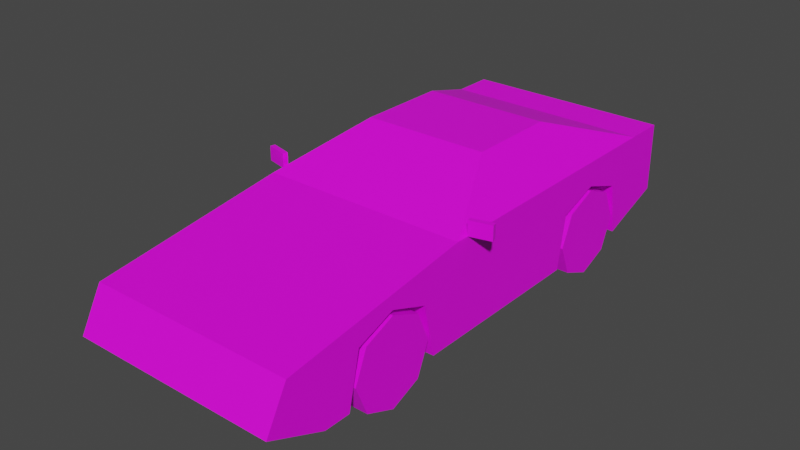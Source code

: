 # Source: Veh_Sports_Car_01_Green.blend  (saved by Blender 2.90.8; exported with 4.5.12 LTS)
import bpy
from mathutils import Matrix  # noqa: F401  (used for matrix-valued properties, if any)

bpy.ops.wm.read_factory_settings(use_empty=True)
scene = bpy.context.scene
scene.name = 'Scene'

# ---- collections
col_collection = bpy.data.collections.new('Collection'); scene.collection.children.link(col_collection)

# ---- images (referenced by path relative to the original .blend; pixels are not part of the script)
import os
ASSET_DIR = os.environ.get("B2B_ASSET_DIR", "")  # directory of the original .blend (textures are referenced by path, not embedded)
HERE = os.path.dirname(os.path.abspath(__file__))  # packed textures are extracted next to this script under _unpacked/

def load_image(name, relpath, width, height, colorspace="sRGB"):
    """Load a texture the original file referenced (path relative to the .blend, or extracted next to this script)."""
    p = next((c for c in (os.path.join(HERE, relpath), os.path.join(ASSET_DIR, relpath)) if relpath and os.path.exists(c)), "")
    if p:
        img = bpy.data.images.load(p, check_existing=True)
        img.name = name
    else:  # same state as the original file: an image datablock whose file is absent (Cycles renders it pink)
        img = bpy.data.images.new(name, width, height)
        img.source = "FILE"
        img.filepath = "//" + (relpath or name)
    img.colorspace_settings.name = colorspace
    return img
img_city_vehicles_pallete_png = load_image('city_vehicles_pallete.png', 'city_vehicles_pallete.png', 1024, 1024, 'sRGB')

# ---- materials (node trees are filled in below, after node groups)
mat_material_001 = bpy.data.materials.new('Material.001')
mat_material_001.use_transparent_shadow = False

# ---- material node trees
mat_material_001.use_nodes = True; mat_material_001.node_tree.nodes.clear()
_N = mat_material_001.node_tree.nodes; _L = mat_material_001.node_tree.links
n0 = _N.new('ShaderNodeBsdfPrincipled'); n0.name = 'Principled BSDF'; n0.location = (10, 300)
n0.distribution = 'GGX'
n0.subsurface_method = 'BURLEY'
n0.inputs[3].default_value = 1.45
n0.inputs[27].default_value = (0.0, 0.0, 0.0, 1.0)
n0.inputs[28].default_value = 1.0
n1 = _N.new('ShaderNodeOutputMaterial'); n1.name = 'Material Output'; n1.location = (300, 300)
n2 = _N.new('ShaderNodeTexImage'); n2.name = 'Image Texture'; n2.location = (-533, 119)
n2.image = img_city_vehicles_pallete_png
n2.interpolation = 'Closest'
_L.new(n0.outputs[0], n1.inputs[0])
_L.new(n2.outputs[0], n0.inputs[0])
n1.is_active_output = True

# ---- world
world_world = bpy.data.worlds.new('World'); scene.world = world_world
world_world.use_nodes = True; world_world.node_tree.nodes.clear()
_N = world_world.node_tree.nodes; _L = world_world.node_tree.links
n0 = _N.new('ShaderNodeOutputWorld'); n0.name = 'World Output'; n0.location = (300, 300)
n1 = _N.new('ShaderNodeBackground'); n1.name = 'Background'; n1.location = (10, 300)
n1.inputs[0].default_value = (0.05088, 0.05088, 0.05088, 1.0)
_L.new(n1.outputs[0], n0.inputs[0])
n0.is_active_output = True
world_world.color = (0.05088, 0.05088, 0.05088)
world_world.use_sun_shadow = False
world_world.sun_shadow_jitter_overblur = 0.0

# ---- meshes
me_plane = bpy.data.meshes.new('Plane')
me_plane.from_pydata([(0.2792, -1.085, 0.3492), (0.2792, -0.909, 0.4137), (0.2792, -0.7335, 0.3492), (0.2792, 0.1953, 0.3492), (0.2792, 0.3826, 0.4137), (0.2792, 0.5699, 0.3492), (0.4703, -1.422, 0.4043), (0.4703, 0.9068, 0.528), (0.4703, 0.9068, 0.2155), (0.4275, -0.521, 0.5391), (0.4703, -0.5467, 0.1101), (0.2654, -0.1813, 0.6858), (0.2643, 0.2812, 0.6874), (0.4703, 0.723, 0.1516), (0.2643, 0.6967, 0.5375), (0.4703, -1.521, 0.2225), (0.4703, -1.259, 0.1101), (0.4703, 0.3826, 0.4137), (0.4703, 0.1953, 0.3492), (0.4703, 0.5699, 0.3492), (0.2792, 0.3826, 0.1101), (0.2792, 0.6107, 0.1101), (0.4703, 0.6107, 0.1101), (0.2792, 0.1545, 0.1101), (0.4703, 0.1545, 0.1101), (0.4703, -0.909, 0.4137), (0.4703, -0.7335, 0.3492), (0.4703, -1.085, 0.3492), (0.2792, -0.909, 0.1101), (0.2792, -0.6798, 0.1101), (0.4703, -0.6798, 0.1101), (0.2792, -1.138, 0.1101), (0.4703, -1.138, 0.1101), (0.3044, -0.1474, 0.6781), (0.4496, -0.4515, 0.5468), (0.3044, 0.1638, 0.6781), (0.4496, 0.1638, 0.5468), (0.2837, -0.1556, 0.6969), (0.4703, -0.5467, 0.528), (0.2837, 0.1918, 0.6969), (0.4703, 0.1918, 0.528), (0.4703, 0.723, 0.528), (0.2837, 0.2549, 0.6969), (0.4703, -1.485, 0.2885), (0.4703, -1.461, 0.3332), (0.2565, -1.461, 0.3332), (0.2119, -1.485, 0.2885), (0.4176, 0.9068, 0.4566), (0.4176, 0.9068, 0.396), (0.3399, 0.9068, 0.396), (0.3399, 0.9068, 0.4566), (0.2911, 0.9068, 0.4566), (0.2911, 0.9068, 0.396), (0.2097, 0.9068, 0.396), (0.2097, 0.9068, 0.4566), (0.06674, 0.9068, 0.4606), (0.06674, 0.9068, 0.3841), (0.4703, -1.275, 0.2885), (0.4703, -1.239, 0.3332), (0.4703, 0.1545, 0.528), (0.4703, -1.298, 0.3332), (0.4703, -1.298, 0.2885), (0.4703, -1.438, 0.2885), (0.4703, -1.415, 0.3332), (-0.2792, -1.085, 0.3492), (-0.2792, -0.909, 0.4137), (-0.2792, -0.7335, 0.3492), (-0.2792, 0.1953, 0.3492), (-0.2792, 0.3826, 0.4137), (-0.2792, 0.5699, 0.3492), (-0.4703, -1.422, 0.4043), (-0.4703, 0.9068, 0.528), (-0.4703, 0.9068, 0.2155), (-0.4275, -0.521, 0.5391), (-0.4703, -0.5467, 0.1101), (-0.2654, -0.1813, 0.6858), (-0.2643, 0.2812, 0.6874), (-0.4703, 0.723, 0.1516), (-0.2643, 0.6967, 0.5375), (0.0, -1.422, 0.4043), (0.0, 0.9068, 0.528), (0.0, 0.9068, 0.2155), (0.0, -0.5467, 0.528), (0.0, -0.5467, 0.1101), (0.0, -0.1556, 0.6969), (0.0, 0.2549, 0.6969), (0.0, 0.723, 0.1516), (0.0, 0.723, 0.528), (-0.4703, -1.521, 0.2225), (-0.4703, -1.259, 0.1101), (0.0, -1.259, 0.1101), (0.0, -1.521, 0.2225), (-0.4703, 0.3826, 0.4137), (-0.4703, 0.1953, 0.3492), (-0.4703, 0.5699, 0.3492), (-0.2792, 0.3826, 0.1101), (-0.2792, 0.6107, 0.1101), (-0.4703, 0.6107, 0.1101), (-0.2792, 0.1545, 0.1101), (-0.4703, 0.1545, 0.1101), (-0.4703, -0.909, 0.4137), (-0.4703, -0.7335, 0.3492), (-0.4703, -1.085, 0.3492), (-0.2792, -0.909, 0.1101), (-0.2792, -0.6798, 0.1101), (-0.4703, -0.6798, 0.1101), (-0.2792, -1.138, 0.1101), (-0.4703, -1.138, 0.1101), (0.0, 0.6107, 0.1101), (-0.3044, -0.1474, 0.6781), (-0.4496, -0.4515, 0.5468), (0.0, -0.1813, 0.6858), (0.0, -0.521, 0.5391), (-0.3044, 0.1638, 0.6781), (-0.4496, 0.1638, 0.5468), (-0.2837, -0.1556, 0.6969), (-0.4703, -0.5467, 0.528), (-0.2837, 0.1918, 0.6969), (-0.4703, 0.1918, 0.528), (-0.4703, 0.723, 0.528), (-0.2837, 0.2549, 0.6969), (0.0, 0.6967, 0.5375), (0.0, 0.2812, 0.6874), (-0.4703, -1.485, 0.2885), (-0.4703, -1.461, 0.3332), (-0.2565, -1.461, 0.3332), (-0.2119, -1.485, 0.2885), (-0.4176, 0.9068, 0.4566), (-0.4176, 0.9068, 0.396), (-0.3399, 0.9068, 0.396), (-0.3399, 0.9068, 0.4566), (-0.2911, 0.9068, 0.4566), (-0.2911, 0.9068, 0.396), (-0.2097, 0.9068, 0.396), (-0.2097, 0.9068, 0.4566), (0.0, 0.9068, 0.3841), (0.0, 0.9068, 0.4606), (-0.06674, 0.9068, 0.4606), (-0.06674, 0.9068, 0.3841), (-0.4703, -1.275, 0.2885), (-0.4703, -1.239, 0.3332), (-0.4703, 0.1545, 0.528), (-0.4703, -1.298, 0.3332), (-0.4703, -1.298, 0.2885), (-0.4703, -1.438, 0.2885), (-0.4703, -1.415, 0.3332), (0.4682, -0.4906, 0.5285), (0.4682, -0.4906, 0.5933), (0.4627, -0.4685, 0.5285), (0.4627, -0.4685, 0.5933), (0.5658, -0.4661, 0.5285), (0.5658, -0.4661, 0.5933), (0.5603, -0.444, 0.5285), (0.5603, -0.444, 0.5933), (-0.4682, -0.4906, 0.5285), (-0.4682, -0.4906, 0.5933), (-0.4627, -0.4685, 0.5285), (-0.4627, -0.4685, 0.5933), (-0.5658, -0.4661, 0.5285), (-0.5658, -0.4661, 0.5933), (-0.5603, -0.444, 0.5285), (-0.5603, -0.444, 0.5933)], [], [(0, 1, 25, 27), (1, 2, 26, 25), (2, 29, 30, 26), (3, 4, 17, 18), (4, 5, 19, 17), (5, 21, 22, 19), (41, 13, 8, 7), (38, 10, 24, 59), (33, 34, 36, 35), (7, 47, 50, 80), (6, 38, 82, 79), (23, 24, 10, 83, 108, 21, 20), (41, 7, 80, 87), (9, 11, 111, 112), (12, 14, 121, 122), (6, 44, 63, 60, 58, 57, 61, 62, 43, 15, 16, 32, 27, 25, 26, 30, 10, 38), (37, 39, 42, 85, 84), (8, 13, 86, 81), (90, 16, 15, 91), (15, 43, 46, 45, 44, 6, 79, 91), (20, 3, 23), (20, 4, 3), (20, 5, 4), (23, 3, 18, 24), (21, 5, 20), (28, 0, 31), (28, 1, 0), (28, 2, 1), (31, 0, 27, 32), (29, 2, 28), (10, 30, 29, 28, 31, 32, 16, 90, 83), (21, 108, 86, 13, 22), (11, 9, 38, 37), (9, 112, 82, 38), (111, 11, 37, 84), (39, 40, 41, 42), (34, 33, 37, 38), (33, 35, 39, 37), (36, 34, 38, 59, 40), (35, 36, 40, 39), (14, 12, 42, 41), (121, 14, 41, 87), (12, 122, 85, 42), (48, 49, 50, 47), (50, 51, 54, 80), (51, 52, 53, 54), (136, 55, 56, 135), (43, 62, 63, 44), (8, 81, 135, 56, 55, 136, 80, 54, 53, 52, 51, 50, 49, 48, 47, 7), (59, 24, 18, 17, 19, 22, 13, 41, 40), (45, 46, 43, 44), (60, 61, 57, 58), (63, 62, 61, 60), (64, 102, 100, 65), (65, 100, 101, 66), (66, 101, 105, 104), (67, 93, 92, 68), (68, 92, 94, 69), (69, 94, 97, 96), (119, 71, 72, 77), (116, 141, 99, 74), (109, 113, 114, 110), (71, 80, 130, 127), (70, 79, 82, 116), (98, 95, 96, 108, 83, 74, 99), (119, 87, 80, 71), (73, 112, 111, 75), (76, 122, 121, 78), (70, 116, 74, 105, 101, 100, 102, 107, 89, 88, 123, 144, 143, 139, 140, 142, 145, 124), (115, 84, 85, 120, 117), (72, 81, 86, 77), (90, 91, 88, 89), (88, 91, 79, 70, 124, 125, 126, 123), (95, 98, 67), (95, 67, 68), (95, 68, 69), (98, 99, 93, 67), (96, 95, 69), (103, 106, 64), (103, 64, 65), (103, 65, 66), (106, 107, 102, 64), (104, 103, 66), (74, 83, 90, 89, 107, 106, 103, 104, 105), (96, 97, 77, 86, 108), (75, 115, 116, 73), (73, 116, 82, 112), (111, 84, 115, 75), (117, 120, 119, 118), (110, 116, 115, 109), (109, 115, 117, 113), (114, 118, 141, 116, 110), (113, 117, 118, 114), (78, 119, 120, 76), (121, 87, 119, 78), (76, 120, 85, 122), (128, 127, 130, 129), (130, 80, 134, 131), (131, 134, 133, 132), (136, 135, 138, 137), (123, 124, 145, 144), (72, 71, 127, 128, 129, 130, 131, 132, 133, 134, 80, 136, 137, 138, 135, 81), (141, 118, 119, 77, 97, 94, 92, 93, 99), (125, 124, 123, 126), (142, 140, 139, 143), (145, 142, 143, 144), (146, 147, 149, 148), (148, 149, 153, 152), (152, 153, 151, 150), (150, 151, 147, 146), (148, 152, 150, 146), (153, 149, 147, 151), (154, 156, 157, 155), (156, 160, 161, 157), (160, 158, 159, 161), (158, 154, 155, 159), (156, 154, 158, 160), (161, 159, 155, 157)])
_uv = me_plane.uv_layers.new(name='UVMap')
_uv.uv.foreach_set('vector', [0.229, 0.03245, 0.229, 0.03334, 0.228, 0.03334, 0.228, 0.03245, 0.229, 0.03334, 0.229, 0.03422, 0.228, 0.03422, 0.228, 0.03334, 0.2239, 0.03989, 0.2239, 0.04111, 0.2229, 0.04111, 0.2229, 0.03989, 0.2168, 0.03995, 0.2168, 0.039, 0.2177, 0.039, 0.2177, 0.03995, 0.2168, 0.039, 0.2168, 0.03806, 0.2177, 0.03806, 0.2177, 0.039, 0.2248, 0.03989, 0.2248, 0.04111, 0.2239, 0.04111, 0.2239, 0.03989, 0.5168, 0.3681, 0.5208, 0.3681, 0.5201, 0.3701, 0.5168, 0.3701, 0.5168, 0.3545, 0.5212, 0.3545, 0.5212, 0.362, 0.5168, 0.362, 0.1104, 0.04026, 0.1084, 0.04459, 0.1084, 0.03592, 0.1104, 0.03587, 0.5257, 0.3442, 0.5265, 0.3447, 0.5265, 0.3455, 0.5257, 0.3492, 0.5067, 0.369, 0.5067, 0.3597, 0.5117, 0.3597, 0.5117, 0.369, 0.2172, 0.02962, 0.2181, 0.02962, 0.2181, 0.03316, 0.2158, 0.03316, 0.2158, 0.02732, 0.2172, 0.02732, 0.2172, 0.02847, 0.5067, 0.3461, 0.5067, 0.3442, 0.5117, 0.3442, 0.5117, 0.3461, 0.1087, 0.04558, 0.111, 0.04074, 0.1147, 0.04074, 0.1147, 0.04558, 0.111, 0.03421, 0.111, 0.0284, 0.1147, 0.0284, 0.1147, 0.03421, 0.5181, 0.3452, 0.5189, 0.3448, 0.5189, 0.3453, 0.5189, 0.3465, 0.5189, 0.3472, 0.5193, 0.3468, 0.5193, 0.3465, 0.5193, 0.345, 0.5193, 0.3445, 0.52, 0.3442, 0.5212, 0.3469, 0.5212, 0.3482, 0.5187, 0.3488, 0.518, 0.3507, 0.5187, 0.3526, 0.5212, 0.3531, 0.5212, 0.3545, 0.5168, 0.3545, 0.5087, 0.3554, 0.5087, 0.3517, 0.5087, 0.3511, 0.5117, 0.3511, 0.5117, 0.3554, 0.2181, 0.02582, 0.2181, 0.02675, 0.2158, 0.02675, 0.2158, 0.02582, 0.2158, 0.03675, 0.2181, 0.03675, 0.2181, 0.03806, 0.2158, 0.03806, 0.5257, 0.3542, 0.5264, 0.3542, 0.5264, 0.3569, 0.5268, 0.3565, 0.5268, 0.3542, 0.5276, 0.3542, 0.5276, 0.3592, 0.5257, 0.3592, 0.2149, 0.03921, 0.2137, 0.03827, 0.2149, 0.03806, 0.2149, 0.03921, 0.2134, 0.03921, 0.2137, 0.03827, 0.2149, 0.03921, 0.2137, 0.04016, 0.2134, 0.03921, 0.2281, 0.04201, 0.2281, 0.0408, 0.2291, 0.0408, 0.2291, 0.04201, 0.2149, 0.04036, 0.2137, 0.04016, 0.2149, 0.03921, 0.2197, 0.03873, 0.2185, 0.03785, 0.2197, 0.03758, 0.2197, 0.03873, 0.2181, 0.03873, 0.2185, 0.03785, 0.2197, 0.03873, 0.2185, 0.03962, 0.2181, 0.03873, 0.2134, 0.04158, 0.2134, 0.04036, 0.2144, 0.04036, 0.2144, 0.04158, 0.2197, 0.03989, 0.2185, 0.03962, 0.2197, 0.03873, 0.2181, 0.03316, 0.2181, 0.03383, 0.2172, 0.03383, 0.2172, 0.03499, 0.2172, 0.03614, 0.2181, 0.03614, 0.2181, 0.03675, 0.2158, 0.03675, 0.2158, 0.03316, 0.2172, 0.02732, 0.2158, 0.02732, 0.2158, 0.02675, 0.2181, 0.02675, 0.2181, 0.02732, 0.5089, 0.3557, 0.5072, 0.3594, 0.5067, 0.3597, 0.5087, 0.3554, 0.5072, 0.3594, 0.5117, 0.3594, 0.5117, 0.3597, 0.5067, 0.3597, 0.5117, 0.3557, 0.5089, 0.3557, 0.5087, 0.3554, 0.5117, 0.3554, 0.5087, 0.3517, 0.5067, 0.3518, 0.5067, 0.3461, 0.5087, 0.3511, 0.5069, 0.3586, 0.5085, 0.3554, 0.5087, 0.3554, 0.5067, 0.3597, 0.5085, 0.3554, 0.5085, 0.352, 0.5087, 0.3517, 0.5087, 0.3554, 0.5069, 0.3521, 0.5069, 0.3586, 0.5067, 0.3597, 0.5067, 0.3522, 0.5067, 0.3518, 0.5085, 0.352, 0.5069, 0.3521, 0.5067, 0.3518, 0.5087, 0.3517, 0.5089, 0.3464, 0.5089, 0.3508, 0.5087, 0.3511, 0.5067, 0.3461, 0.5117, 0.3464, 0.5089, 0.3464, 0.5067, 0.3461, 0.5117, 0.3461, 0.5089, 0.3508, 0.5117, 0.3508, 0.5117, 0.3511, 0.5087, 0.3511, 0.9209, 0.5583, 0.9209, 0.5608, 0.919, 0.5608, 0.919, 0.5583, 0.5265, 0.3455, 0.5265, 0.3461, 0.5265, 0.3469, 0.5257, 0.3492, 0.919, 0.5624, 0.9209, 0.5624, 0.9209, 0.565, 0.919, 0.565, 0.5184, 0.03083, 0.5184, 0.02167, 0.5289, 0.02167, 0.5289, 0.03083, 0.5056, 0.3464, 0.5056, 0.348, 0.5041, 0.3487, 0.5041, 0.3472, 0.529, 0.3442, 0.529, 0.3492, 0.5272, 0.3492, 0.5272, 0.3485, 0.5264, 0.3485, 0.5264, 0.3492, 0.5257, 0.3492, 0.5265, 0.3469, 0.5271, 0.3469, 0.5271, 0.3461, 0.5265, 0.3461, 0.5265, 0.3455, 0.5271, 0.3455, 0.5271, 0.3447, 0.5265, 0.3447, 0.5257, 0.3442, 0.5168, 0.362, 0.5212, 0.362, 0.5187, 0.3625, 0.518, 0.3645, 0.5187, 0.3665, 0.5212, 0.3669, 0.5208, 0.3681, 0.5168, 0.3681, 0.5168, 0.3624, 0.9853, 0.4935, 0.9845, 0.4944, 0.9845, 0.4895, 0.9853, 0.4895, 0.8778, 0.5518, 0.8794, 0.5518, 0.8794, 0.5526, 0.8778, 0.5539, 0.9711, 0.4736, 0.9719, 0.4732, 0.9719, 0.4758, 0.9711, 0.4758, 0.2222, 0.04165, 0.2212, 0.04165, 0.2212, 0.04076, 0.2222, 0.04076, 0.2222, 0.04076, 0.2212, 0.04076, 0.2212, 0.03988, 0.2222, 0.03988, 0.2209, 0.04111, 0.22, 0.04111, 0.22, 0.03989, 0.2209, 0.03989, 0.229, 0.03245, 0.228, 0.03245, 0.228, 0.0315, 0.229, 0.0315, 0.229, 0.0315, 0.228, 0.0315, 0.228, 0.03056, 0.229, 0.03056, 0.2253, 0.03989, 0.2263, 0.03989, 0.2263, 0.04111, 0.2253, 0.04111, 0.5257, 0.3681, 0.5257, 0.3701, 0.5224, 0.3701, 0.5217, 0.3681, 0.5257, 0.3545, 0.5257, 0.362, 0.5212, 0.362, 0.5212, 0.3545, 0.119, 0.04026, 0.119, 0.03587, 0.1211, 0.03592, 0.1211, 0.04459, 0.5257, 0.3542, 0.5257, 0.3492, 0.5265, 0.3528, 0.5265, 0.3536, 0.5168, 0.369, 0.5117, 0.369, 0.5117, 0.3597, 0.5168, 0.3597, 0.2144, 0.02962, 0.2144, 0.02847, 0.2144, 0.02732, 0.2158, 0.02732, 0.2158, 0.03316, 0.2134, 0.03316, 0.2134, 0.02962, 0.5168, 0.3461, 0.5117, 0.3461, 0.5117, 0.3442, 0.5168, 0.3442, 0.1208, 0.04558, 0.1147, 0.04558, 0.1147, 0.04074, 0.1185, 0.04074, 0.1184, 0.03421, 0.1147, 0.03421, 0.1147, 0.0284, 0.1184, 0.0284, 0.5244, 0.3452, 0.5257, 0.3545, 0.5212, 0.3545, 0.5212, 0.3531, 0.5238, 0.3526, 0.5245, 0.3507, 0.5238, 0.3488, 0.5212, 0.3482, 0.5212, 0.3469, 0.5224, 0.3442, 0.5231, 0.3445, 0.5231, 0.345, 0.5231, 0.3465, 0.5231, 0.3468, 0.5236, 0.3472, 0.5236, 0.3465, 0.5236, 0.3453, 0.5236, 0.3448, 0.5148, 0.3554, 0.5117, 0.3554, 0.5117, 0.3511, 0.5148, 0.3511, 0.5148, 0.3517, 0.2134, 0.02582, 0.2158, 0.02582, 0.2158, 0.02675, 0.2134, 0.02675, 0.2158, 0.03675, 0.2158, 0.03806, 0.2134, 0.03806, 0.2134, 0.03675, 0.5257, 0.3642, 0.5257, 0.3592, 0.5276, 0.3592, 0.5276, 0.3642, 0.5268, 0.3642, 0.5268, 0.3619, 0.5264, 0.3615, 0.5264, 0.3642, 0.2227, 0.03873, 0.2227, 0.03988, 0.2215, 0.03967, 0.2227, 0.03873, 0.2215, 0.03967, 0.2212, 0.03873, 0.2227, 0.03873, 0.2212, 0.03873, 0.2215, 0.03778, 0.2281, 0.04201, 0.2271, 0.04201, 0.2271, 0.0408, 0.2281, 0.0408, 0.2227, 0.03758, 0.2227, 0.03873, 0.2215, 0.03778, 0.2212, 0.03873, 0.2212, 0.03989, 0.22, 0.03962, 0.2212, 0.03873, 0.22, 0.03962, 0.2197, 0.03873, 0.2212, 0.03873, 0.2197, 0.03873, 0.22, 0.03785, 0.2177, 0.04116, 0.2168, 0.04116, 0.2168, 0.03995, 0.2177, 0.03995, 0.2212, 0.03758, 0.2212, 0.03873, 0.22, 0.03785, 0.2134, 0.03316, 0.2158, 0.03316, 0.2158, 0.03675, 0.2134, 0.03675, 0.2134, 0.03614, 0.2144, 0.03614, 0.2144, 0.03499, 0.2144, 0.03383, 0.2134, 0.03383, 0.2144, 0.02732, 0.2134, 0.02732, 0.2134, 0.02675, 0.2158, 0.02675, 0.2158, 0.02732, 0.5146, 0.3557, 0.5148, 0.3554, 0.5168, 0.3597, 0.5163, 0.3594, 0.5163, 0.3594, 0.5168, 0.3597, 0.5117, 0.3597, 0.5117, 0.3594, 0.5117, 0.3557, 0.5117, 0.3554, 0.5148, 0.3554, 0.5146, 0.3557, 0.5148, 0.3517, 0.5148, 0.3511, 0.5168, 0.3461, 0.5168, 0.3518, 0.5166, 0.3586, 0.5168, 0.3597, 0.5148, 0.3554, 0.515, 0.3554, 0.515, 0.3554, 0.5148, 0.3554, 0.5148, 0.3517, 0.515, 0.352, 0.5166, 0.3521, 0.5168, 0.3518, 0.5168, 0.3522, 0.5168, 0.3597, 0.5166, 0.3586, 0.515, 0.352, 0.5148, 0.3517, 0.5168, 0.3518, 0.5166, 0.3521, 0.5146, 0.3464, 0.5168, 0.3461, 0.5148, 0.3511, 0.5146, 0.3508, 0.5117, 0.3464, 0.5117, 0.3461, 0.5168, 0.3461, 0.5146, 0.3464, 0.5146, 0.3508, 0.5148, 0.3511, 0.5117, 0.3511, 0.5117, 0.3508, 0.9209, 0.5854, 0.919, 0.5854, 0.919, 0.5829, 0.9209, 0.5829, 0.5265, 0.3528, 0.5257, 0.3492, 0.5265, 0.3514, 0.5265, 0.3523, 0.919, 0.5813, 0.919, 0.5787, 0.9209, 0.5787, 0.9209, 0.5813, 0.5184, 0.03083, 0.5289, 0.03083, 0.5289, 0.03999, 0.5184, 0.03999, 0.5173, 0.3464, 0.5187, 0.3472, 0.5187, 0.3487, 0.5173, 0.348, 0.529, 0.3542, 0.5257, 0.3542, 0.5265, 0.3536, 0.5271, 0.3536, 0.5271, 0.3528, 0.5265, 0.3528, 0.5265, 0.3523, 0.5271, 0.3523, 0.5271, 0.3514, 0.5265, 0.3514, 0.5257, 0.3492, 0.5264, 0.3492, 0.5264, 0.3499, 0.5272, 0.3499, 0.5272, 0.3492, 0.529, 0.3492, 0.5257, 0.362, 0.5257, 0.3624, 0.5257, 0.3681, 0.5217, 0.3681, 0.5212, 0.3669, 0.5238, 0.3665, 0.5245, 0.3645, 0.5238, 0.3625, 0.5212, 0.362, 0.9853, 0.5033, 0.9853, 0.5073, 0.9845, 0.5073, 0.9845, 0.5024, 0.8935, 0.5518, 0.8935, 0.5539, 0.8919, 0.5526, 0.8919, 0.5518, 0.9796, 0.4736, 0.9796, 0.4758, 0.9787, 0.4758, 0.9787, 0.4732, 0.157, 0.03869, 0.157, 0.03932, 0.1568, 0.03932, 0.1568, 0.03869, 0.941, 0.4966, 0.9404, 0.4966, 0.9404, 0.4957, 0.941, 0.4957, 0.1609, 0.03865, 0.1609, 0.03929, 0.1606, 0.03929, 0.1606, 0.03865, 0.1478, 0.03863, 0.1471, 0.03862, 0.1471, 0.03767, 0.1478, 0.03768, 0.1568, 0.03772, 0.1568, 0.03674, 0.157, 0.03674, 0.157, 0.03771, 0.1611, 0.03768, 0.1611, 0.03865, 0.1609, 0.03865, 0.1609, 0.03768, 0.1611, 0.03865, 0.1609, 0.03865, 0.1609, 0.03929, 0.1611, 0.03929, 0.941, 0.4957, 0.941, 0.4947, 0.9404, 0.4947, 0.9404, 0.4957, 0.1609, 0.03929, 0.1606, 0.03929, 0.1606, 0.03992, 0.1609, 0.03992, 0.1478, 0.03958, 0.1478, 0.03863, 0.1471, 0.03863, 0.1471, 0.03958, 0.1568, 0.03869, 0.157, 0.03869, 0.157, 0.03772, 0.1568, 0.03772, 0.1609, 0.03768, 0.1606, 0.03768, 0.1606, 0.03865, 0.1609, 0.03865])
me_plane.materials.append(mat_material_001)
me_plane.use_remesh_fix_poles = True
me_plane.use_remesh_preserve_attributes = False
me_plane.use_mirror_vertex_groups = False
me_plane.update()
me_plane_001 = bpy.data.meshes.new('Plane.001')
me_plane_001.from_pydata([(0.3338, -0.909, 0.1958), (0.4703, -0.909, 0.1958), (0.3338, -0.7128, 0.1958), (0.4703, -0.7128, 0.1958), (0.3338, -0.7703, 0.05704), (0.4703, -0.7703, 0.05704), (0.3338, -0.909, -0.0004418), (0.4703, -0.909, -0.0004418), (0.3338, -1.048, 0.05704), (0.4703, -1.048, 0.05704), (0.3338, -1.105, 0.1958), (0.4703, -1.105, 0.1958), (0.3338, -1.048, 0.3346), (0.4703, -1.048, 0.3346), (0.3338, -0.909, 0.392), (0.4703, -0.909, 0.392), (0.3338, -0.7703, 0.3346), (0.4703, -0.7703, 0.3346), (0.4703, -0.8136, 0.1004), (0.4703, -0.7741, 0.1958), (0.4703, -0.909, 0.06086), (0.4703, -1.004, 0.1004), (0.4703, -1.044, 0.1958), (0.4703, -1.004, 0.2912), (0.4703, -0.909, 0.3307), (0.4703, -0.8136, 0.2912)], [], [(0, 2, 4), (1, 18, 19), (2, 3, 5, 4), (0, 4, 6), (1, 20, 18), (4, 5, 7, 6), (0, 6, 8), (1, 21, 20), (6, 7, 9, 8), (0, 8, 10), (1, 22, 21), (8, 9, 11, 10), (0, 10, 12), (1, 23, 22), (10, 11, 13, 12), (0, 12, 14), (1, 24, 23), (12, 13, 15, 14), (0, 14, 16), (1, 25, 24), (14, 15, 17, 16), (0, 16, 2), (1, 19, 25), (16, 17, 3, 2), (19, 18, 5, 3), (18, 20, 7, 5), (20, 21, 9, 7), (21, 22, 11, 9), (22, 23, 13, 11), (23, 24, 15, 13), (24, 25, 17, 15), (25, 19, 3, 17)])
_uv = me_plane_001.uv_layers.new(name='UVMap')
_uv.uv.foreach_set('vector', [0.1065, 0.05648, 0.1079, 0.05707, 0.1071, 0.0579, 0.253, 0.04339, 0.2539, 0.04299, 0.2539, 0.0438, 0.1281, 0.05756, 0.127, 0.05756, 0.127, 0.05646, 0.1281, 0.05646, 0.1065, 0.05648, 0.1071, 0.0579, 0.1059, 0.0579, 0.253, 0.04339, 0.2534, 0.04242, 0.2539, 0.04299, 0.1237, 0.05724, 0.1227, 0.05724, 0.1227, 0.05614, 0.1237, 0.05614, 0.1065, 0.05648, 0.1059, 0.0579, 0.1051, 0.05707, 0.253, 0.04339, 0.2526, 0.04242, 0.2534, 0.04242, 0.1237, 0.05614, 0.1227, 0.05614, 0.1227, 0.05507, 0.1237, 0.05507, 0.1065, 0.05648, 0.1051, 0.05707, 0.1051, 0.05589, 0.253, 0.04339, 0.252, 0.04299, 0.2526, 0.04242, 0.119, 0.05695, 0.12, 0.05695, 0.12, 0.05806, 0.119, 0.05806, 0.1065, 0.05648, 0.1051, 0.05589, 0.1059, 0.05506, 0.253, 0.04339, 0.252, 0.0438, 0.252, 0.04299, 0.119, 0.05806, 0.12, 0.05806, 0.12, 0.05912, 0.119, 0.05912, 0.1065, 0.05648, 0.1059, 0.05506, 0.1071, 0.05506, 0.253, 0.04339, 0.2526, 0.04437, 0.252, 0.0438, 0.1269, 0.04796, 0.1279, 0.04796, 0.1279, 0.04905, 0.1269, 0.04905, 0.1065, 0.05648, 0.1071, 0.05506, 0.1079, 0.05589, 0.253, 0.04339, 0.2534, 0.04437, 0.2526, 0.04437, 0.1269, 0.04905, 0.1279, 0.04905, 0.1279, 0.05013, 0.1269, 0.05013, 0.1065, 0.05648, 0.1079, 0.05589, 0.1079, 0.05707, 0.253, 0.04339, 0.2539, 0.0438, 0.2534, 0.04437, 0.1281, 0.05863, 0.127, 0.05863, 0.127, 0.05756, 0.1281, 0.05756, 0.1236, 0.05405, 0.1236, 0.05324, 0.124, 0.05306, 0.124, 0.05424, 0.1236, 0.05324, 0.123, 0.05267, 0.1232, 0.05223, 0.124, 0.05306, 0.123, 0.05267, 0.1222, 0.05267, 0.122, 0.05223, 0.1232, 0.05223, 0.1222, 0.05267, 0.1216, 0.05324, 0.1212, 0.05306, 0.122, 0.05223, 0.1216, 0.05324, 0.1216, 0.05405, 0.1212, 0.05424, 0.1212, 0.05306, 0.1216, 0.05405, 0.1222, 0.05462, 0.122, 0.05507, 0.1212, 0.05424, 0.1222, 0.05462, 0.123, 0.05462, 0.1232, 0.05507, 0.122, 0.05507, 0.123, 0.05462, 0.1236, 0.05405, 0.124, 0.05424, 0.1232, 0.05507])
me_plane_001.materials.append(mat_material_001)
me_plane_001.use_remesh_fix_poles = True
me_plane_001.use_remesh_preserve_attributes = False
me_plane_001.use_mirror_vertex_groups = False
me_plane_001.update()
me_plane_002 = bpy.data.meshes.new('Plane.002')
me_plane_002.from_pydata([(0.3338, 0.3826, 0.1958), (0.4703, 0.3826, 0.1958), (0.3338, 0.5788, 0.1958), (0.4703, 0.5788, 0.1958), (0.3338, 0.5214, 0.05704), (0.4703, 0.5214, 0.05704), (0.3338, 0.3826, -0.0004418), (0.4703, 0.3826, -0.0004417), (0.3338, 0.2438, 0.05704), (0.4703, 0.2438, 0.05704), (0.3338, 0.1864, 0.1958), (0.4703, 0.1864, 0.1958), (0.3338, 0.2438, 0.3346), (0.4703, 0.2438, 0.3346), (0.3338, 0.3826, 0.392), (0.4703, 0.3826, 0.392), (0.3338, 0.5214, 0.3346), (0.4703, 0.5214, 0.3346), (0.4703, 0.478, 0.1004), (0.4703, 0.5175, 0.1958), (0.4703, 0.3826, 0.06086), (0.4703, 0.2872, 0.1004), (0.4703, 0.2477, 0.1958), (0.4703, 0.2872, 0.2912), (0.4703, 0.3826, 0.3307), (0.4703, 0.478, 0.2912)], [], [(0, 2, 4), (1, 18, 19), (2, 3, 5, 4), (0, 4, 6), (1, 20, 18), (4, 5, 7, 6), (0, 6, 8), (1, 21, 20), (6, 7, 9, 8), (0, 8, 10), (1, 22, 21), (8, 9, 11, 10), (0, 10, 12), (1, 23, 22), (10, 11, 13, 12), (0, 12, 14), (1, 24, 23), (12, 13, 15, 14), (0, 14, 16), (1, 25, 24), (14, 15, 17, 16), (0, 16, 2), (1, 19, 25), (16, 17, 3, 2), (19, 18, 5, 3), (18, 20, 7, 5), (20, 21, 9, 7), (21, 22, 11, 9), (22, 23, 13, 11), (23, 24, 15, 13), (24, 25, 17, 15), (25, 19, 3, 17)])
_uv = me_plane_002.uv_layers.new(name='UVMap')
_uv.uv.foreach_set('vector', [0.1254, 0.05221, 0.124, 0.05162, 0.1248, 0.05079, 0.2558, 0.04479, 0.2548, 0.0452, 0.2548, 0.04439, 0.1269, 0.04167, 0.128, 0.04167, 0.128, 0.04277, 0.1269, 0.04277, 0.1254, 0.05221, 0.1248, 0.05079, 0.126, 0.05079, 0.2558, 0.04479, 0.2554, 0.04577, 0.2548, 0.0452, 0.1174, 0.05721, 0.1163, 0.05721, 0.1163, 0.05612, 0.1174, 0.05612, 0.1254, 0.05221, 0.126, 0.05079, 0.1269, 0.05162, 0.2558, 0.04479, 0.2562, 0.04577, 0.2554, 0.04577, 0.1174, 0.05612, 0.1163, 0.05612, 0.1163, 0.05504, 0.1174, 0.05504, 0.1254, 0.05221, 0.1269, 0.05162, 0.1269, 0.0528, 0.2558, 0.04479, 0.2568, 0.0452, 0.2562, 0.04577, 0.1286, 0.03975, 0.1275, 0.03975, 0.1275, 0.03864, 0.1286, 0.03864, 0.1254, 0.05221, 0.1269, 0.0528, 0.126, 0.05363, 0.2558, 0.04479, 0.2568, 0.04439, 0.2568, 0.0452, 0.1286, 0.03864, 0.1275, 0.03864, 0.1275, 0.03758, 0.1286, 0.03758, 0.1254, 0.05221, 0.126, 0.05363, 0.1248, 0.05363, 0.2558, 0.04479, 0.2562, 0.04382, 0.2568, 0.04439, 0.1269, 0.05363, 0.1279, 0.05363, 0.1279, 0.05472, 0.1269, 0.05472, 0.1254, 0.05221, 0.1248, 0.05363, 0.124, 0.0528, 0.2558, 0.04479, 0.2554, 0.04382, 0.2562, 0.04382, 0.1269, 0.05472, 0.1279, 0.05472, 0.1279, 0.0558, 0.1269, 0.0558, 0.1254, 0.05221, 0.124, 0.0528, 0.124, 0.05162, 0.2558, 0.04479, 0.2548, 0.04439, 0.2554, 0.04382, 0.1269, 0.0406, 0.128, 0.0406, 0.128, 0.04167, 0.1269, 0.04167, 0.1245, 0.05464, 0.1245, 0.05545, 0.124, 0.05563, 0.124, 0.05446, 0.1245, 0.05545, 0.125, 0.05602, 0.1248, 0.05646, 0.124, 0.05563, 0.125, 0.05602, 0.1258, 0.05602, 0.126, 0.05646, 0.1248, 0.05646, 0.1258, 0.05602, 0.1264, 0.05545, 0.1269, 0.05563, 0.126, 0.05646, 0.1264, 0.05545, 0.1264, 0.05464, 0.1269, 0.05446, 0.1269, 0.05563, 0.1264, 0.05464, 0.1258, 0.05407, 0.126, 0.05363, 0.1269, 0.05446, 0.1258, 0.05407, 0.125, 0.05407, 0.1248, 0.05363, 0.126, 0.05363, 0.125, 0.05407, 0.1245, 0.05464, 0.124, 0.05446, 0.1248, 0.05363])
me_plane_002.materials.append(mat_material_001)
me_plane_002.use_remesh_fix_poles = True
me_plane_002.use_remesh_preserve_attributes = False
me_plane_002.use_mirror_vertex_groups = False
me_plane_002.update()
me_plane_003 = bpy.data.meshes.new('Plane.003')
me_plane_003.from_pydata([(-0.3338, 0.3826, 0.1958), (-0.4703, 0.3826, 0.1958), (-0.3338, 0.5788, 0.1958), (-0.4703, 0.5788, 0.1958), (-0.3338, 0.5214, 0.05704), (-0.4703, 0.5214, 0.05704), (-0.3338, 0.3826, -0.0004418), (-0.4703, 0.3826, -0.0004418), (-0.3338, 0.2438, 0.05704), (-0.4703, 0.2438, 0.05704), (-0.3338, 0.1864, 0.1958), (-0.4703, 0.1864, 0.1958), (-0.3338, 0.2438, 0.3346), (-0.4703, 0.2438, 0.3346), (-0.3338, 0.3826, 0.392), (-0.4703, 0.3826, 0.392), (-0.3338, 0.5214, 0.3346), (-0.4703, 0.5214, 0.3346), (-0.4703, 0.478, 0.1004), (-0.4703, 0.5175, 0.1958), (-0.4703, 0.3826, 0.06086), (-0.4703, 0.2872, 0.1004), (-0.4703, 0.2477, 0.1958), (-0.4703, 0.2872, 0.2912), (-0.4703, 0.3826, 0.3307), (-0.4703, 0.478, 0.2912)], [], [(0, 4, 2), (1, 19, 18), (2, 4, 5, 3), (0, 6, 4), (1, 18, 20), (4, 6, 7, 5), (0, 8, 6), (1, 20, 21), (6, 8, 9, 7), (0, 10, 8), (1, 21, 22), (8, 10, 11, 9), (0, 12, 10), (1, 22, 23), (10, 12, 13, 11), (0, 14, 12), (1, 23, 24), (12, 14, 15, 13), (0, 16, 14), (1, 24, 25), (14, 16, 17, 15), (0, 2, 16), (1, 25, 19), (16, 2, 3, 17), (19, 3, 5, 18), (18, 5, 7, 20), (20, 7, 9, 21), (21, 9, 11, 22), (22, 11, 13, 23), (23, 13, 15, 24), (24, 15, 17, 25), (25, 17, 3, 19)])
_uv = me_plane_003.uv_layers.new(name='UVMap')
_uv.uv.foreach_set('vector', [0.1254, 0.04937, 0.124, 0.04879, 0.124, 0.04996, 0.2493, 0.04339, 0.2502, 0.04299, 0.2497, 0.04242, 0.1275, 0.03435, 0.1275, 0.03541, 0.1286, 0.03541, 0.1286, 0.03435, 0.1254, 0.04937, 0.1248, 0.04796, 0.124, 0.04879, 0.2493, 0.04339, 0.2497, 0.04242, 0.2488, 0.04242, 0.1279, 0.05363, 0.1279, 0.05253, 0.1269, 0.05253, 0.1269, 0.05363, 0.1254, 0.04937, 0.126, 0.04796, 0.1248, 0.04796, 0.2493, 0.04339, 0.2488, 0.04242, 0.2483, 0.04299, 0.1279, 0.05253, 0.1279, 0.05146, 0.1269, 0.05146, 0.1269, 0.05253, 0.1254, 0.04937, 0.1269, 0.04879, 0.126, 0.04796, 0.2493, 0.04339, 0.2483, 0.04299, 0.2483, 0.0438, 0.1269, 0.04494, 0.1269, 0.04601, 0.128, 0.04601, 0.128, 0.04494, 0.1254, 0.04937, 0.1269, 0.04996, 0.1269, 0.04879, 0.2493, 0.04339, 0.2483, 0.0438, 0.2488, 0.04437, 0.1269, 0.04601, 0.1269, 0.04711, 0.128, 0.04711, 0.128, 0.04601, 0.1254, 0.04937, 0.126, 0.05079, 0.1269, 0.04996, 0.2493, 0.04339, 0.2488, 0.04437, 0.2497, 0.04437, 0.1275, 0.03541, 0.1275, 0.03432, 0.1265, 0.03432, 0.1265, 0.03541, 0.1254, 0.04937, 0.1248, 0.05079, 0.126, 0.05079, 0.2493, 0.04339, 0.2497, 0.04437, 0.2502, 0.0438, 0.1275, 0.03432, 0.1275, 0.03324, 0.1265, 0.03324, 0.1265, 0.03432, 0.1254, 0.04937, 0.124, 0.04996, 0.1248, 0.05079, 0.2493, 0.04339, 0.2502, 0.0438, 0.2502, 0.04299, 0.1275, 0.03324, 0.1275, 0.03435, 0.1286, 0.03435, 0.1286, 0.03324, 0.1199, 0.05324, 0.1203, 0.05306, 0.1195, 0.05223, 0.1193, 0.05267, 0.1193, 0.05267, 0.1195, 0.05223, 0.1183, 0.05223, 0.1185, 0.05267, 0.1185, 0.05267, 0.1183, 0.05223, 0.1175, 0.05306, 0.1179, 0.05324, 0.1179, 0.05324, 0.1175, 0.05306, 0.1175, 0.05424, 0.1179, 0.05405, 0.1179, 0.05405, 0.1175, 0.05424, 0.1183, 0.05507, 0.1185, 0.05462, 0.1185, 0.05462, 0.1183, 0.05507, 0.1195, 0.05507, 0.1193, 0.05462, 0.1193, 0.05462, 0.1195, 0.05507, 0.1203, 0.05424, 0.1199, 0.05405, 0.1199, 0.05405, 0.1203, 0.05424, 0.1203, 0.05306, 0.1199, 0.05324])
me_plane_003.materials.append(mat_material_001)
me_plane_003.use_remesh_fix_poles = True
me_plane_003.use_remesh_preserve_attributes = False
me_plane_003.use_mirror_vertex_groups = False
me_plane_003.update()
me_plane_004 = bpy.data.meshes.new('Plane.004')
me_plane_004.from_pydata([(-0.3338, -0.909, 0.1958), (-0.4703, -0.909, 0.1958), (-0.3338, -0.7128, 0.1958), (-0.4703, -0.7128, 0.1958), (-0.3338, -0.7703, 0.05704), (-0.4703, -0.7703, 0.05704), (-0.3338, -0.909, -0.0004418), (-0.4703, -0.909, -0.0004418), (-0.3338, -1.048, 0.05704), (-0.4703, -1.048, 0.05704), (-0.3338, -1.105, 0.1958), (-0.4703, -1.105, 0.1958), (-0.3338, -1.048, 0.3346), (-0.4703, -1.048, 0.3346), (-0.3338, -0.909, 0.392), (-0.4703, -0.909, 0.392), (-0.3338, -0.7703, 0.3346), (-0.4703, -0.7703, 0.3346), (-0.4703, -0.8136, 0.1004), (-0.4703, -0.7741, 0.1958), (-0.4703, -0.909, 0.06086), (-0.4703, -1.004, 0.1004), (-0.4703, -1.044, 0.1958), (-0.4703, -1.004, 0.2912), (-0.4703, -0.909, 0.3307), (-0.4703, -0.8136, 0.2912)], [], [(0, 4, 2), (1, 19, 18), (2, 4, 5, 3), (0, 6, 4), (1, 18, 20), (4, 6, 7, 5), (0, 8, 6), (1, 20, 21), (6, 8, 9, 7), (0, 10, 8), (1, 21, 22), (8, 10, 11, 9), (0, 12, 10), (1, 22, 23), (10, 12, 13, 11), (0, 14, 12), (1, 23, 24), (12, 14, 15, 13), (0, 16, 14), (1, 24, 25), (14, 16, 17, 15), (0, 2, 16), (1, 25, 19), (16, 2, 3, 17), (19, 3, 5, 18), (18, 5, 7, 20), (20, 7, 9, 21), (21, 9, 11, 22), (22, 11, 13, 23), (23, 13, 15, 24), (24, 15, 17, 25), (25, 17, 3, 19)])
_uv = me_plane_004.uv_layers.new(name='UVMap')
_uv.uv.foreach_set('vector', [0.1065, 0.05364, 0.1071, 0.05222, 0.1059, 0.05222, 0.2419, 0.04623, 0.2423, 0.04525, 0.2415, 0.04525, 0.1275, 0.03653, 0.1275, 0.03758, 0.1286, 0.03758, 0.1286, 0.03653, 0.1065, 0.05364, 0.1079, 0.05306, 0.1071, 0.05222, 0.2419, 0.04623, 0.2415, 0.04525, 0.2409, 0.04582, 0.1265, 0.03758, 0.1265, 0.03868, 0.1275, 0.03868, 0.1275, 0.03758, 0.1065, 0.05364, 0.1079, 0.05423, 0.1079, 0.05306, 0.2419, 0.04623, 0.2409, 0.04582, 0.2409, 0.04663, 0.1265, 0.03868, 0.1265, 0.03975, 0.1275, 0.03975, 0.1275, 0.03868, 0.1065, 0.05364, 0.1071, 0.05506, 0.1079, 0.05423, 0.2419, 0.04623, 0.2409, 0.04663, 0.2415, 0.0472, 0.1269, 0.04277, 0.1269, 0.04384, 0.128, 0.04384, 0.128, 0.04277, 0.1065, 0.05364, 0.1059, 0.05506, 0.1071, 0.05506, 0.2419, 0.04623, 0.2415, 0.0472, 0.2423, 0.0472, 0.1269, 0.04384, 0.1269, 0.04494, 0.128, 0.04494, 0.128, 0.04384, 0.1065, 0.05364, 0.1051, 0.05423, 0.1059, 0.05506, 0.2419, 0.04623, 0.2423, 0.0472, 0.2429, 0.04663, 0.1275, 0.03758, 0.1275, 0.03649, 0.1265, 0.03649, 0.1265, 0.03758, 0.1065, 0.05364, 0.1051, 0.05306, 0.1051, 0.05423, 0.2419, 0.04623, 0.2429, 0.04663, 0.2429, 0.04582, 0.1275, 0.03649, 0.1275, 0.03541, 0.1265, 0.03541, 0.1265, 0.03649, 0.1065, 0.05364, 0.1059, 0.05222, 0.1051, 0.05306, 0.2419, 0.04623, 0.2429, 0.04582, 0.2423, 0.04525, 0.1275, 0.03542, 0.1275, 0.03653, 0.1286, 0.03653, 0.1286, 0.03542, 0.1119, 0.0555, 0.1121, 0.05506, 0.1109, 0.05506, 0.1111, 0.0555, 0.1111, 0.0555, 0.1109, 0.05506, 0.1101, 0.05589, 0.1105, 0.05608, 0.1105, 0.05608, 0.1101, 0.05589, 0.1101, 0.05707, 0.1105, 0.05688, 0.1105, 0.05688, 0.1101, 0.05707, 0.1109, 0.0579, 0.1111, 0.05745, 0.1111, 0.05745, 0.1109, 0.0579, 0.1121, 0.0579, 0.1119, 0.05745, 0.1119, 0.05745, 0.1121, 0.0579, 0.1129, 0.05707, 0.1125, 0.05688, 0.1125, 0.05688, 0.1129, 0.05707, 0.1129, 0.05589, 0.1125, 0.05608, 0.1125, 0.05608, 0.1129, 0.05589, 0.1121, 0.05506, 0.1119, 0.0555])
me_plane_004.materials.append(mat_material_001)
me_plane_004.use_remesh_fix_poles = True
me_plane_004.use_remesh_preserve_attributes = False
me_plane_004.use_mirror_vertex_groups = False
me_plane_004.update()

# ---- objects
ob_sports_car_01_green = bpy.data.objects.new('Sports_Car_01_Green', me_plane)
ob_wheel_fl = bpy.data.objects.new('Wheel_FL', me_plane_001)
ob_wheel_rl = bpy.data.objects.new('Wheel_RL', me_plane_002)
ob_wheel_rr = bpy.data.objects.new('Wheel_RR', me_plane_003)
ob_wheel_fr = bpy.data.objects.new('Wheel_FR', me_plane_004)

# ---- transforms, parenting, visibility, modifiers, constraints
ob_sports_car_01_green.location = (0.0, 0.0, 0.0)
ob_sports_car_01_green.lineart.crease_threshold = 0.0
ob_wheel_fl.parent = ob_sports_car_01_green
ob_wheel_fl.location = (0.0, 0.0, 0.0)
ob_wheel_fl.lineart.crease_threshold = 0.0
ob_wheel_rl.parent = ob_sports_car_01_green
ob_wheel_rl.location = (0.0, 0.0, 0.0)
ob_wheel_rl.lineart.crease_threshold = 0.0
ob_wheel_rr.parent = ob_sports_car_01_green
ob_wheel_rr.location = (0.0, 0.0, 0.0)
ob_wheel_rr.lineart.crease_threshold = 0.0
ob_wheel_fr.parent = ob_sports_car_01_green
ob_wheel_fr.location = (0.0, 0.0, 0.0)
ob_wheel_fr.lineart.crease_threshold = 0.0

# ---- collection membership
col_collection.objects.link(ob_sports_car_01_green)
col_collection.objects.link(ob_wheel_fl)
col_collection.objects.link(ob_wheel_rl)
col_collection.objects.link(ob_wheel_rr)
col_collection.objects.link(ob_wheel_fr)

# ---- scene / render settings (as saved in the file)
scene.frame_start = 1; scene.frame_end = 250; scene.frame_set(1)
scene.render.engine = 'BLENDER_EEVEE_NEXT'
scene.cycles.use_denoising = False
scene.cycles.samples = 128
scene.cycles.sampling_pattern = 'TABULATED_SOBOL'
scene.cycles.use_adaptive_sampling = False
scene.cycles.use_light_tree = False
scene.view_settings.view_transform = 'Filmic'
bpy.context.view_layer.update()

# ---- added for rendering (the .blend has no active camera and no usable light): camera, sun
cam_auto = bpy.data.cameras.new('AutoCamera')
cam_auto.lens = 50.0
cam_auto.sensor_width = 36.0
cam_auto.clip_end = 1000.0
ob_auto_camera = bpy.data.objects.new('AutoCamera', cam_auto)
scene.collection.objects.link(ob_auto_camera)
ob_auto_camera.location = (2.56089, -3.38011, 2.39693)
ob_auto_camera.rotation_euler = (1.09748, -7.21219e-08, 0.694738)
scene.camera = ob_auto_camera
light_auto_sun = bpy.data.lights.new('AutoSun', 'SUN')
light_auto_sun.energy = 3.0
light_auto_sun.angle = 0.0523599
ob_auto_sun = bpy.data.objects.new('AutoSun', light_auto_sun)
scene.collection.objects.link(ob_auto_sun)
ob_auto_sun.rotation_euler = (0.872665, 0.174533, 0.523599)
bpy.context.view_layer.update()
